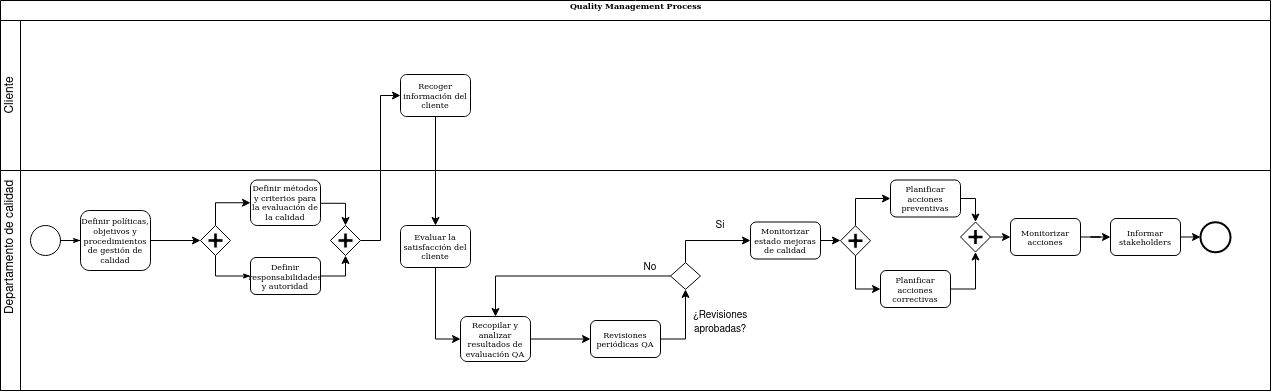

The diagram above was exported from draw.io. Its source (the exported page's mxGraphModel, read from the mxfile embedded in the PNG):
<mxGraphModel dx="1718" dy="972" grid="1" gridSize="10" guides="1" tooltips="1" connect="1" arrows="1" fold="1" page="1" pageScale="1" pageWidth="1100" pageHeight="850" background="none" math="0" shadow="0">
  <root>
    <mxCell id="0" />
    <mxCell id="1" parent="0" />
    <mxCell id="2b4e8129b02d487f-1" value="Quality Management Process&lt;br&gt;&lt;br&gt;" style="swimlane;html=1;childLayout=stackLayout;horizontal=1;startSize=20;horizontalStack=0;rounded=0;shadow=0;labelBackgroundColor=none;strokeWidth=1;fontFamily=Verdana;fontSize=8;align=center;" parent="1" vertex="1">
      <mxGeometry x="70" y="90" width="1270" height="390" as="geometry" />
    </mxCell>
    <mxCell id="2b4e8129b02d487f-2" value="" style="swimlane;html=1;startSize=20;horizontal=0;" parent="2b4e8129b02d487f-1" vertex="1">
      <mxGeometry y="20" width="1270" height="150" as="geometry" />
    </mxCell>
    <mxCell id="-Eud-5KRdaLLvV7LcCc4-6" value="Cliente" style="text;html=1;strokeColor=none;fillColor=none;align=center;verticalAlign=middle;whiteSpace=wrap;rounded=0;rotation=270;" parent="2b4e8129b02d487f-2" vertex="1">
      <mxGeometry x="-10" y="65" width="40" height="20" as="geometry" />
    </mxCell>
    <mxCell id="qhH4QxsUa2yEdFRQs7ch-1" value="Recoger información del cliente" style="rounded=1;whiteSpace=wrap;html=1;shadow=0;labelBackgroundColor=none;strokeWidth=1;fontFamily=Verdana;fontSize=8;align=center;" vertex="1" parent="2b4e8129b02d487f-2">
      <mxGeometry x="400" y="54" width="70" height="42" as="geometry" />
    </mxCell>
    <mxCell id="qhH4QxsUa2yEdFRQs7ch-6" style="edgeStyle=orthogonalEdgeStyle;rounded=0;orthogonalLoop=1;jettySize=auto;html=1;exitX=1;exitY=0.5;exitDx=0;exitDy=0;entryX=0;entryY=0.5;entryDx=0;entryDy=0;" edge="1" parent="2b4e8129b02d487f-1" source="2b4e8129b02d487f-16" target="qhH4QxsUa2yEdFRQs7ch-1">
      <mxGeometry relative="1" as="geometry" />
    </mxCell>
    <mxCell id="qhH4QxsUa2yEdFRQs7ch-7" style="edgeStyle=orthogonalEdgeStyle;rounded=0;orthogonalLoop=1;jettySize=auto;html=1;exitX=0.5;exitY=1;exitDx=0;exitDy=0;entryX=0.5;entryY=0;entryDx=0;entryDy=0;" edge="1" parent="2b4e8129b02d487f-1" source="qhH4QxsUa2yEdFRQs7ch-1" target="2b4e8129b02d487f-6">
      <mxGeometry relative="1" as="geometry" />
    </mxCell>
    <mxCell id="2b4e8129b02d487f-3" value="" style="swimlane;html=1;startSize=20;horizontal=0;" parent="2b4e8129b02d487f-1" vertex="1">
      <mxGeometry y="170" width="1270" height="220" as="geometry" />
    </mxCell>
    <mxCell id="2b4e8129b02d487f-26" style="edgeStyle=orthogonalEdgeStyle;rounded=0;html=1;labelBackgroundColor=none;startArrow=none;startFill=0;startSize=5;endArrow=classicThin;endFill=1;endSize=5;jettySize=auto;orthogonalLoop=1;strokeWidth=1;fontFamily=Verdana;fontSize=8;entryX=0;entryY=0.5;entryDx=0;entryDy=0;exitX=0.5;exitY=1;exitDx=0;exitDy=0;" parent="2b4e8129b02d487f-3" source="2b4e8129b02d487f-10" target="2b4e8129b02d487f-7" edge="1">
      <mxGeometry relative="1" as="geometry">
        <mxPoint x="250" y="115" as="targetPoint" />
      </mxGeometry>
    </mxCell>
    <mxCell id="2b4e8129b02d487f-12" value="Definir políticas, objetivos y procedimientos de gestión de calidad" style="rounded=1;whiteSpace=wrap;html=1;shadow=0;labelBackgroundColor=none;strokeWidth=1;fontFamily=Verdana;fontSize=8;align=center;" parent="2b4e8129b02d487f-3" vertex="1">
      <mxGeometry x="80" y="40" width="70" height="60" as="geometry" />
    </mxCell>
    <mxCell id="-Eud-5KRdaLLvV7LcCc4-8" value="Departamento de calidad" style="text;html=1;strokeColor=none;fillColor=none;align=center;verticalAlign=middle;whiteSpace=wrap;rounded=0;rotation=270;" parent="2b4e8129b02d487f-3" vertex="1">
      <mxGeometry x="-65" y="67" width="150" height="20" as="geometry" />
    </mxCell>
    <mxCell id="2b4e8129b02d487f-5" value="" style="ellipse;whiteSpace=wrap;html=1;rounded=0;shadow=0;labelBackgroundColor=none;strokeWidth=1;fontFamily=Verdana;fontSize=8;align=center;" parent="2b4e8129b02d487f-3" vertex="1">
      <mxGeometry x="30" y="55" width="30" height="30" as="geometry" />
    </mxCell>
    <mxCell id="2b4e8129b02d487f-18" style="edgeStyle=orthogonalEdgeStyle;rounded=0;html=1;labelBackgroundColor=none;startArrow=none;startFill=0;startSize=5;endArrow=classicThin;endFill=1;endSize=5;jettySize=auto;orthogonalLoop=1;strokeWidth=1;fontFamily=Verdana;fontSize=8;entryX=0;entryY=0.5;entryDx=0;entryDy=0;" parent="2b4e8129b02d487f-3" source="2b4e8129b02d487f-5" target="2b4e8129b02d487f-12" edge="1">
      <mxGeometry relative="1" as="geometry" />
    </mxCell>
    <mxCell id="-Eud-5KRdaLLvV7LcCc4-14" style="edgeStyle=orthogonalEdgeStyle;rounded=0;orthogonalLoop=1;jettySize=auto;html=1;exitX=1;exitY=0.5;exitDx=0;exitDy=0;entryX=0.5;entryY=1;entryDx=0;entryDy=0;" parent="2b4e8129b02d487f-3" source="2b4e8129b02d487f-7" target="2b4e8129b02d487f-16" edge="1">
      <mxGeometry relative="1" as="geometry" />
    </mxCell>
    <mxCell id="2b4e8129b02d487f-7" value="Definir responsabilidades y autoridad" style="rounded=1;whiteSpace=wrap;html=1;shadow=0;labelBackgroundColor=none;strokeWidth=1;fontFamily=Verdana;fontSize=8;align=center;" parent="2b4e8129b02d487f-3" vertex="1">
      <mxGeometry x="250" y="86.99999999999997" width="70" height="37" as="geometry" />
    </mxCell>
    <mxCell id="-Eud-5KRdaLLvV7LcCc4-13" style="edgeStyle=orthogonalEdgeStyle;rounded=0;orthogonalLoop=1;jettySize=auto;html=1;exitX=1;exitY=0.5;exitDx=0;exitDy=0;entryX=0.5;entryY=0;entryDx=0;entryDy=0;" parent="2b4e8129b02d487f-3" target="2b4e8129b02d487f-16" edge="1">
      <mxGeometry relative="1" as="geometry">
        <mxPoint x="320" y="32.75" as="sourcePoint" />
      </mxGeometry>
    </mxCell>
    <mxCell id="2b4e8129b02d487f-9" value="Definir métodos y criterios para la evaluación de la calidad" style="rounded=1;whiteSpace=wrap;html=1;shadow=0;labelBackgroundColor=none;strokeWidth=1;fontFamily=Verdana;fontSize=8;align=center;" parent="2b4e8129b02d487f-3" vertex="1">
      <mxGeometry x="250" y="9.5" width="70" height="45.5" as="geometry" />
    </mxCell>
    <mxCell id="-Eud-5KRdaLLvV7LcCc4-16" style="edgeStyle=orthogonalEdgeStyle;rounded=0;orthogonalLoop=1;jettySize=auto;html=1;exitX=0.5;exitY=0;exitDx=0;exitDy=0;" parent="2b4e8129b02d487f-3" source="2b4e8129b02d487f-10" target="2b4e8129b02d487f-9" edge="1">
      <mxGeometry relative="1" as="geometry" />
    </mxCell>
    <mxCell id="2b4e8129b02d487f-10" value="" style="shape=mxgraph.bpmn.shape;html=1;verticalLabelPosition=bottom;labelBackgroundColor=#ffffff;verticalAlign=top;perimeter=rhombusPerimeter;background=gateway;outline=none;symbol=parallelGw;rounded=1;shadow=0;strokeWidth=1;fontFamily=Verdana;fontSize=8;align=center;" parent="2b4e8129b02d487f-3" vertex="1">
      <mxGeometry x="200" y="55" width="30" height="30" as="geometry" />
    </mxCell>
    <mxCell id="-Eud-5KRdaLLvV7LcCc4-9" value="" style="endArrow=classic;html=1;exitX=1;exitY=0.5;exitDx=0;exitDy=0;entryX=0;entryY=0.5;entryDx=0;entryDy=0;" parent="2b4e8129b02d487f-3" source="2b4e8129b02d487f-12" target="2b4e8129b02d487f-10" edge="1">
      <mxGeometry width="50" height="50" relative="1" as="geometry">
        <mxPoint x="300" y="36.5" as="sourcePoint" />
        <mxPoint x="350" y="-13.5" as="targetPoint" />
      </mxGeometry>
    </mxCell>
    <mxCell id="qhH4QxsUa2yEdFRQs7ch-9" style="edgeStyle=orthogonalEdgeStyle;rounded=0;orthogonalLoop=1;jettySize=auto;html=1;exitX=1;exitY=0.5;exitDx=0;exitDy=0;entryX=0;entryY=0.5;entryDx=0;entryDy=0;" edge="1" parent="2b4e8129b02d487f-3" source="2b4e8129b02d487f-17" target="2b4e8129b02d487f-14">
      <mxGeometry relative="1" as="geometry" />
    </mxCell>
    <mxCell id="2b4e8129b02d487f-17" value="Recopilar y analizar resultados de evaluación QA" style="rounded=1;whiteSpace=wrap;html=1;shadow=0;labelBackgroundColor=none;strokeWidth=1;fontFamily=Verdana;fontSize=8;align=center;" parent="2b4e8129b02d487f-3" vertex="1">
      <mxGeometry x="460" y="146" width="70" height="45" as="geometry" />
    </mxCell>
    <mxCell id="2b4e8129b02d487f-16" value="" style="shape=mxgraph.bpmn.shape;html=1;verticalLabelPosition=bottom;labelBackgroundColor=#ffffff;verticalAlign=top;perimeter=rhombusPerimeter;background=gateway;outline=none;symbol=parallelGw;rounded=1;shadow=0;strokeWidth=1;fontFamily=Verdana;fontSize=8;align=center;" parent="2b4e8129b02d487f-3" vertex="1">
      <mxGeometry x="330" y="55.00000000000006" width="30" height="30" as="geometry" />
    </mxCell>
    <mxCell id="qhH4QxsUa2yEdFRQs7ch-12" style="edgeStyle=orthogonalEdgeStyle;rounded=0;orthogonalLoop=1;jettySize=auto;html=1;exitX=1;exitY=0.5;exitDx=0;exitDy=0;entryX=0.5;entryY=1;entryDx=0;entryDy=0;" edge="1" parent="2b4e8129b02d487f-3" source="2b4e8129b02d487f-14" target="qhH4QxsUa2yEdFRQs7ch-10">
      <mxGeometry relative="1" as="geometry" />
    </mxCell>
    <mxCell id="2b4e8129b02d487f-14" value="Revisiones periódicas QA" style="rounded=1;whiteSpace=wrap;html=1;shadow=0;labelBackgroundColor=none;strokeWidth=1;fontFamily=Verdana;fontSize=8;align=center;" parent="2b4e8129b02d487f-3" vertex="1">
      <mxGeometry x="590" y="150.00000000000003" width="70" height="37" as="geometry" />
    </mxCell>
    <mxCell id="jKr9HwUB2WAYk9HjSane-46" style="edgeStyle=orthogonalEdgeStyle;rounded=0;orthogonalLoop=1;jettySize=auto;html=1;exitX=1;exitY=0.5;exitDx=0;exitDy=0;entryX=0;entryY=0.5;entryDx=0;entryDy=0;" parent="2b4e8129b02d487f-3" source="-Eud-5KRdaLLvV7LcCc4-24" target="-Eud-5KRdaLLvV7LcCc4-3" edge="1">
      <mxGeometry relative="1" as="geometry" />
    </mxCell>
    <mxCell id="-Eud-5KRdaLLvV7LcCc4-24" value="Monitorizar estado mejoras de calidad" style="rounded=1;whiteSpace=wrap;html=1;shadow=0;labelBackgroundColor=none;strokeWidth=1;fontFamily=Verdana;fontSize=8;align=center;" parent="2b4e8129b02d487f-3" vertex="1">
      <mxGeometry x="750" y="51.5" width="70" height="37" as="geometry" />
    </mxCell>
    <mxCell id="jKr9HwUB2WAYk9HjSane-44" style="edgeStyle=orthogonalEdgeStyle;rounded=0;orthogonalLoop=1;jettySize=auto;html=1;exitX=1;exitY=0.5;exitDx=0;exitDy=0;entryX=0.5;entryY=1;entryDx=0;entryDy=0;startArrow=none;" parent="2b4e8129b02d487f-3" target="jKr9HwUB2WAYk9HjSane-40" edge="1" source="-Eud-5KRdaLLvV7LcCc4-26">
      <mxGeometry relative="1" as="geometry">
        <mxPoint x="850" y="115.25" as="sourcePoint" />
      </mxGeometry>
    </mxCell>
    <mxCell id="jKr9HwUB2WAYk9HjSane-43" style="edgeStyle=orthogonalEdgeStyle;rounded=0;orthogonalLoop=1;jettySize=auto;html=1;exitX=1;exitY=0.5;exitDx=0;exitDy=0;entryX=0.5;entryY=0;entryDx=0;entryDy=0;" parent="2b4e8129b02d487f-3" target="jKr9HwUB2WAYk9HjSane-40" edge="1" source="-Eud-5KRdaLLvV7LcCc4-28">
      <mxGeometry relative="1" as="geometry">
        <mxPoint x="850" y="24.75" as="sourcePoint" />
      </mxGeometry>
    </mxCell>
    <mxCell id="-Eud-5KRdaLLvV7LcCc4-28" value="Planificar acciones preventivas" style="rounded=1;whiteSpace=wrap;html=1;shadow=0;labelBackgroundColor=none;strokeWidth=1;fontFamily=Verdana;fontSize=8;align=center;" parent="2b4e8129b02d487f-3" vertex="1">
      <mxGeometry x="890" y="9.5" width="70" height="37" as="geometry" />
    </mxCell>
    <mxCell id="-Eud-5KRdaLLvV7LcCc4-31" value="Monitorizar acciones" style="rounded=1;whiteSpace=wrap;html=1;shadow=0;labelBackgroundColor=none;strokeWidth=1;fontFamily=Verdana;fontSize=8;align=center;" parent="2b4e8129b02d487f-3" vertex="1">
      <mxGeometry x="1010" y="48" width="70" height="37" as="geometry" />
    </mxCell>
    <mxCell id="jKr9HwUB2WAYk9HjSane-50" style="edgeStyle=orthogonalEdgeStyle;rounded=0;orthogonalLoop=1;jettySize=auto;html=1;exitX=1;exitY=0.5;exitDx=0;exitDy=0;entryX=0;entryY=0.5;entryDx=0;entryDy=0;" parent="2b4e8129b02d487f-3" source="-Eud-5KRdaLLvV7LcCc4-33" target="-Eud-5KRdaLLvV7LcCc4-4" edge="1">
      <mxGeometry relative="1" as="geometry" />
    </mxCell>
    <mxCell id="-Eud-5KRdaLLvV7LcCc4-33" value="Informar stakeholders" style="rounded=1;whiteSpace=wrap;html=1;shadow=0;labelBackgroundColor=none;strokeWidth=1;fontFamily=Verdana;fontSize=8;align=center;" parent="2b4e8129b02d487f-3" vertex="1">
      <mxGeometry x="1110" y="48" width="70" height="37" as="geometry" />
    </mxCell>
    <mxCell id="-Eud-5KRdaLLvV7LcCc4-34" value="" style="edgeStyle=orthogonalEdgeStyle;rounded=0;orthogonalLoop=1;jettySize=auto;html=1;" parent="2b4e8129b02d487f-3" source="-Eud-5KRdaLLvV7LcCc4-31" target="-Eud-5KRdaLLvV7LcCc4-33" edge="1">
      <mxGeometry relative="1" as="geometry" />
    </mxCell>
    <mxCell id="jKr9HwUB2WAYk9HjSane-48" style="edgeStyle=orthogonalEdgeStyle;rounded=0;orthogonalLoop=1;jettySize=auto;html=1;exitX=0.5;exitY=0;exitDx=0;exitDy=0;entryX=0;entryY=0.5;entryDx=0;entryDy=0;" parent="2b4e8129b02d487f-3" source="-Eud-5KRdaLLvV7LcCc4-3" target="-Eud-5KRdaLLvV7LcCc4-28" edge="1">
      <mxGeometry relative="1" as="geometry" />
    </mxCell>
    <mxCell id="jKr9HwUB2WAYk9HjSane-49" style="edgeStyle=orthogonalEdgeStyle;rounded=0;orthogonalLoop=1;jettySize=auto;html=1;exitX=0.5;exitY=1;exitDx=0;exitDy=0;entryX=0;entryY=0.5;entryDx=0;entryDy=0;" parent="2b4e8129b02d487f-3" source="-Eud-5KRdaLLvV7LcCc4-3" target="-Eud-5KRdaLLvV7LcCc4-26" edge="1">
      <mxGeometry relative="1" as="geometry" />
    </mxCell>
    <mxCell id="-Eud-5KRdaLLvV7LcCc4-3" value="" style="shape=mxgraph.bpmn.shape;html=1;verticalLabelPosition=bottom;labelBackgroundColor=#ffffff;verticalAlign=top;perimeter=rhombusPerimeter;background=gateway;outline=none;symbol=parallelGw;rounded=1;shadow=0;strokeWidth=1;fontFamily=Verdana;fontSize=8;align=center;" parent="2b4e8129b02d487f-3" vertex="1">
      <mxGeometry x="840" y="55.25" width="30" height="30" as="geometry" />
    </mxCell>
    <mxCell id="jKr9HwUB2WAYk9HjSane-41" style="edgeStyle=orthogonalEdgeStyle;rounded=0;orthogonalLoop=1;jettySize=auto;html=1;exitX=1;exitY=0.5;exitDx=0;exitDy=0;entryX=0;entryY=0.5;entryDx=0;entryDy=0;" parent="2b4e8129b02d487f-3" source="jKr9HwUB2WAYk9HjSane-40" target="-Eud-5KRdaLLvV7LcCc4-31" edge="1">
      <mxGeometry relative="1" as="geometry" />
    </mxCell>
    <mxCell id="jKr9HwUB2WAYk9HjSane-40" value="" style="shape=mxgraph.bpmn.shape;html=1;verticalLabelPosition=bottom;labelBackgroundColor=#ffffff;verticalAlign=top;perimeter=rhombusPerimeter;background=gateway;outline=none;symbol=parallelGw;rounded=1;shadow=0;strokeWidth=1;fontFamily=Verdana;fontSize=8;align=center;" parent="2b4e8129b02d487f-3" vertex="1">
      <mxGeometry x="960" y="51.5" width="30" height="30" as="geometry" />
    </mxCell>
    <mxCell id="-Eud-5KRdaLLvV7LcCc4-4" value="" style="ellipse;whiteSpace=wrap;html=1;rounded=0;shadow=0;labelBackgroundColor=none;strokeWidth=2;fontFamily=Verdana;fontSize=8;align=center;" parent="2b4e8129b02d487f-3" vertex="1">
      <mxGeometry x="1200" y="51.75" width="30" height="30" as="geometry" />
    </mxCell>
    <mxCell id="qhH4QxsUa2yEdFRQs7ch-17" style="edgeStyle=orthogonalEdgeStyle;rounded=0;orthogonalLoop=1;jettySize=auto;html=1;exitX=0.5;exitY=1;exitDx=0;exitDy=0;entryX=0;entryY=0.5;entryDx=0;entryDy=0;" edge="1" parent="2b4e8129b02d487f-3" source="2b4e8129b02d487f-6" target="2b4e8129b02d487f-17">
      <mxGeometry relative="1" as="geometry" />
    </mxCell>
    <mxCell id="2b4e8129b02d487f-6" value="Evaluar la satisfacción del cliente" style="rounded=1;whiteSpace=wrap;html=1;shadow=0;labelBackgroundColor=none;strokeWidth=1;fontFamily=Verdana;fontSize=8;align=center;" parent="2b4e8129b02d487f-3" vertex="1">
      <mxGeometry x="400" y="55" width="70" height="42" as="geometry" />
    </mxCell>
    <mxCell id="-Eud-5KRdaLLvV7LcCc4-26" value="Planificar acciones correctivas" style="rounded=1;whiteSpace=wrap;html=1;shadow=0;labelBackgroundColor=none;strokeWidth=1;fontFamily=Verdana;fontSize=8;align=center;" parent="2b4e8129b02d487f-3" vertex="1">
      <mxGeometry x="880" y="100" width="70" height="37" as="geometry" />
    </mxCell>
    <mxCell id="qhH4QxsUa2yEdFRQs7ch-13" style="edgeStyle=orthogonalEdgeStyle;rounded=0;orthogonalLoop=1;jettySize=auto;html=1;exitX=0.5;exitY=0;exitDx=0;exitDy=0;entryX=0;entryY=0.5;entryDx=0;entryDy=0;" edge="1" parent="2b4e8129b02d487f-3" source="qhH4QxsUa2yEdFRQs7ch-10" target="-Eud-5KRdaLLvV7LcCc4-24">
      <mxGeometry relative="1" as="geometry" />
    </mxCell>
    <mxCell id="qhH4QxsUa2yEdFRQs7ch-10" value="" style="rhombus;whiteSpace=wrap;html=1;" vertex="1" parent="2b4e8129b02d487f-3">
      <mxGeometry x="670" y="92.11999999999999" width="30" height="26.75" as="geometry" />
    </mxCell>
    <mxCell id="qhH4QxsUa2yEdFRQs7ch-15" style="edgeStyle=orthogonalEdgeStyle;rounded=0;orthogonalLoop=1;jettySize=auto;html=1;exitX=0;exitY=0.5;exitDx=0;exitDy=0;entryX=0.5;entryY=0;entryDx=0;entryDy=0;" edge="1" parent="2b4e8129b02d487f-3" source="qhH4QxsUa2yEdFRQs7ch-10" target="2b4e8129b02d487f-17">
      <mxGeometry relative="1" as="geometry" />
    </mxCell>
    <mxCell id="qhH4QxsUa2yEdFRQs7ch-18" value="&lt;font style=&quot;font-size: 10px&quot;&gt;¿Revisiones aprobadas?&lt;/font&gt;" style="text;html=1;strokeColor=none;fillColor=none;align=center;verticalAlign=middle;whiteSpace=wrap;rounded=0;" vertex="1" parent="2b4e8129b02d487f-3">
      <mxGeometry x="690" y="137" width="60" height="30" as="geometry" />
    </mxCell>
    <mxCell id="qhH4QxsUa2yEdFRQs7ch-19" value="Si" style="text;html=1;strokeColor=none;fillColor=none;align=center;verticalAlign=middle;whiteSpace=wrap;rounded=0;fontSize=10;" vertex="1" parent="2b4e8129b02d487f-3">
      <mxGeometry x="690" y="40" width="60" height="30" as="geometry" />
    </mxCell>
    <mxCell id="qhH4QxsUa2yEdFRQs7ch-21" value="No" style="text;html=1;strokeColor=none;fillColor=none;align=center;verticalAlign=middle;whiteSpace=wrap;rounded=0;fontSize=10;" vertex="1" parent="2b4e8129b02d487f-3">
      <mxGeometry x="620" y="81.75" width="60" height="30" as="geometry" />
    </mxCell>
  </root>
</mxGraphModel>